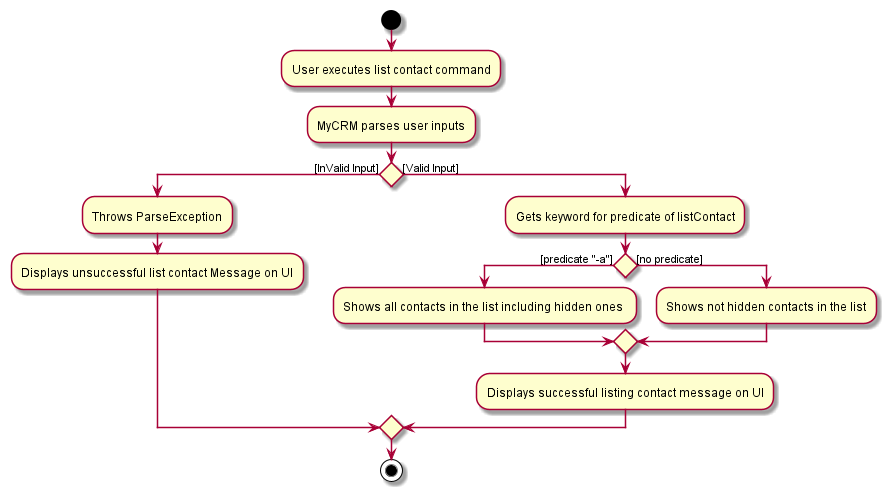

The diagram above was rendered by PlantUML. Its source (embedded in the PNG):
@startuml
start
:User executes list contact command;
:MyCRM parses user inputs;
if () then ([InValid Input])
    :Throws ParseException;
    :Displays unsuccessful list contact Message on UI;
else ([Valid Input])
:Gets keyword for predicate of listContact;
if () then ([predicate "-a"])
:Shows all contacts in the list including hidden ones ;
else ([no predicate])
:Shows not hidden contacts in the list;
endif;
:Displays successful listing contact message on UI;
endif
stop
@enduml